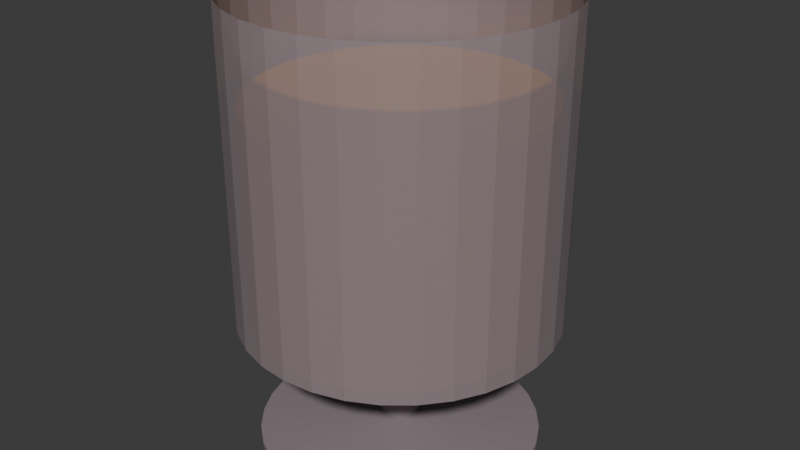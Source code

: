 # Source: basoZumo.blend  (saved by Blender 4.5.90; exported with 4.5.12 LTS)
import bpy
from mathutils import Matrix  # noqa: F401  (used for matrix-valued properties, if any)

bpy.ops.wm.read_factory_settings(use_empty=True)
scene = bpy.context.scene
scene.name = 'Scene'

# ---- collections
col_collection = bpy.data.collections.new('Collection'); scene.collection.children.link(col_collection)

# ---- materials (node trees are filled in below, after node groups)
mat_material_002 = bpy.data.materials.new('Material.002')
mat_material_003 = bpy.data.materials.new('Material.003')

# ---- material node trees
mat_material_002.use_nodes = True; mat_material_002.node_tree.nodes.clear()
_N = mat_material_002.node_tree.nodes; _L = mat_material_002.node_tree.links
n0 = _N.new('ShaderNodeBsdfPrincipled'); n0.name = 'Principled BSDF'; n0.location = (-200, 100)
n0.inputs[0].default_value = (0.32, 0.259, 0.2745, 1.0)
n0.inputs[4].default_value = 0.8
n1 = _N.new('ShaderNodeOutputMaterial'); n1.name = 'Material Output'; n1.location = (200, 100)
_L.new(n0.outputs[0], n1.inputs[0])
n1.is_active_output = True
mat_material_003.use_nodes = True; mat_material_003.node_tree.nodes.clear()
_N = mat_material_003.node_tree.nodes; _L = mat_material_003.node_tree.links
n0 = _N.new('ShaderNodeBsdfPrincipled'); n0.name = 'Principled BSDF'; n0.location = (-200, 100)
n0.inputs[0].default_value = (0.6432, 0.2799, 0.01064, 1.0)
n1 = _N.new('ShaderNodeOutputMaterial'); n1.name = 'Material Output'; n1.location = (200, 100)
_L.new(n0.outputs[0], n1.inputs[0])
n1.is_active_output = True

# ---- world
world_world = bpy.data.worlds.new('World'); scene.world = world_world
world_world.use_nodes = True; world_world.node_tree.nodes.clear()
_N = world_world.node_tree.nodes; _L = world_world.node_tree.links
n0 = _N.new('ShaderNodeOutputWorld'); n0.name = 'World Output'; n0.location = (200, 100)
n1 = _N.new('ShaderNodeBackground'); n1.name = 'Background'; n1.location = (-200, 100)
n1.inputs[0].default_value = (0.05088, 0.05088, 0.05088, 1.0)
_L.new(n1.outputs[0], n0.inputs[0])
n0.is_active_output = True
world_world.color = (0.05088, 0.05088, 0.05088)
world_world.sun_shadow_jitter_overblur = 0.0

# ---- meshes
me_cylinder = bpy.data.meshes.new('Cylinder')
me_cylinder.from_pydata([(0.0, 1.0, -1.0), (0.0, 1.0, 1.0), (0.1951, 0.9808, -1.0), (0.1951, 0.9808, 1.0), (0.3827, 0.9239, -1.0), (0.3827, 0.9239, 1.0), (0.5556, 0.8315, -1.0), (0.5556, 0.8315, 1.0), (0.7071, 0.7071, -1.0), (0.7071, 0.7071, 1.0), (0.8315, 0.5556, -1.0), (0.8315, 0.5556, 1.0), (0.9239, 0.3827, -1.0), (0.9239, 0.3827, 1.0), (0.9808, 0.1951, -1.0), (0.9808, 0.1951, 1.0), (1.0, 0.0, -1.0), (1.0, 0.0, 1.0), (0.9808, -0.1951, -1.0), (0.9808, -0.1951, 1.0), (0.9239, -0.3827, -1.0), (0.9239, -0.3827, 1.0), (0.8315, -0.5556, -1.0), (0.8315, -0.5556, 1.0), (0.7071, -0.7071, -1.0), (0.7071, -0.7071, 1.0), (0.5556, -0.8315, -1.0), (0.5556, -0.8315, 1.0), (0.3827, -0.9239, -1.0), (0.3827, -0.9239, 1.0), (0.1951, -0.9808, -1.0), (0.1951, -0.9808, 1.0), (0.0, -1.0, -1.0), (0.0, -1.0, 1.0), (-0.1951, -0.9808, -1.0), (-0.1951, -0.9808, 1.0), (-0.3827, -0.9239, -1.0), (-0.3827, -0.9239, 1.0), (-0.5556, -0.8315, -1.0), (-0.5556, -0.8315, 1.0), (-0.7071, -0.7071, -1.0), (-0.7071, -0.7071, 1.0), (-0.8315, -0.5556, -1.0), (-0.8315, -0.5556, 1.0), (-0.9239, -0.3827, -1.0), (-0.9239, -0.3827, 1.0), (-0.9808, -0.1951, -1.0), (-0.9808, -0.1951, 1.0), (-1.0, 0.0, -1.0), (-1.0, 0.0, 1.0), (-0.9808, 0.1951, -1.0), (-0.9808, 0.1951, 1.0), (-0.9239, 0.3827, -1.0), (-0.9239, 0.3827, 1.0), (-0.8315, 0.5556, -1.0), (-0.8315, 0.5556, 1.0), (-0.7071, 0.7071, -1.0), (-0.7071, 0.7071, 1.0), (-0.5556, 0.8315, -1.0), (-0.5556, 0.8315, 1.0), (-0.3827, 0.9239, -1.0), (-0.3827, 0.9239, 1.0), (-0.1951, 0.9808, -1.0), (-0.1951, 0.9808, 1.0), (0.0, 1.0, 0.4612), (0.1951, 0.9808, 0.4612), (0.3827, 0.9239, 0.4612), (0.5556, 0.8315, 0.4612), (0.7071, 0.7071, 0.4612), (0.8315, 0.5556, 0.4612), (0.9239, 0.3827, 0.4612), (0.9808, 0.1951, 0.4612), (1.0, 0.0, 0.4612), (0.9808, -0.1951, 0.4612), (0.9239, -0.3827, 0.4612), (0.8315, -0.5556, 0.4612), (0.7071, -0.7071, 0.4612), (0.5556, -0.8315, 0.4612), (0.3827, -0.9239, 0.4612), (0.1951, -0.9808, 0.4612), (0.0, -1.0, 0.4612), (-0.1951, -0.9808, 0.4612), (-0.3827, -0.9239, 0.4612), (-0.5556, -0.8315, 0.4612), (-0.7071, -0.7071, 0.4612), (-0.8315, -0.5556, 0.4612), (-0.9239, -0.3827, 0.4612), (-0.9808, -0.1951, 0.4612), (-1.0, 0.0, 0.4612), (-0.9808, 0.1951, 0.4612), (-0.9239, 0.3827, 0.4612), (-0.8315, 0.5556, 0.4612), (-0.7071, 0.7071, 0.4612), (-0.5556, 0.8315, 0.4612), (-0.3827, 0.9239, 0.4612), (-0.1951, 0.9808, 0.4612), (6.69e-10, 0.8766, -1.049), (0.171, 0.8597, -1.049), (0.3355, 0.8099, -1.049), (0.487, 0.7289, -1.049), (0.6198, 0.6198, -1.049), (0.7289, 0.487, -1.049), (0.8099, 0.3355, -1.049), (0.8597, 0.171, -1.049), (0.8766, 1.839e-09, -1.049), (0.8597, -0.171, -1.049), (0.8099, -0.3355, -1.049), (0.7289, -0.487, -1.049), (0.6198, -0.6198, -1.049), (0.487, -0.7289, -1.049), (0.3355, -0.8099, -1.049), (0.171, -0.8597, -1.049), (6.69e-10, -0.8766, -1.049), (-0.171, -0.8597, -1.049), (-0.3355, -0.8099, -1.049), (-0.487, -0.7289, -1.049), (-0.6198, -0.6198, -1.049), (-0.7289, -0.487, -1.049), (-0.8099, -0.3355, -1.049), (-0.8597, -0.171, -1.049), (-0.8766, 1.839e-09, -1.049), (-0.8597, 0.171, -1.049), (-0.8099, 0.3355, -1.049), (-0.7289, 0.487, -1.049), (-0.6198, 0.6198, -1.049), (-0.487, 0.7289, -1.049), (-0.3355, 0.8099, -1.049), (-0.171, 0.8597, -1.049), (1.146e-08, 0.3756, -1.13), (0.07327, 0.3684, -1.13), (0.1437, 0.347, -1.13), (0.2087, 0.3123, -1.13), (0.2656, 0.2656, -1.13), (0.3123, 0.2087, -1.13), (0.347, 0.1437, -1.13), (0.3684, 0.07327, -1.13), (0.3756, -1.341e-09, -1.13), (0.3684, -0.07327, -1.13), (0.347, -0.1437, -1.13), (0.3123, -0.2087, -1.13), (0.2656, -0.2656, -1.13), (0.2087, -0.3123, -1.13), (0.1437, -0.347, -1.13), (0.07327, -0.3684, -1.13), (1.146e-08, -0.3756, -1.13), (-0.07327, -0.3684, -1.13), (-0.1437, -0.347, -1.13), (-0.2087, -0.3123, -1.13), (-0.2656, -0.2656, -1.13), (-0.3123, -0.2087, -1.13), (-0.347, -0.1437, -1.13), (-0.3684, -0.07327, -1.13), (-0.3756, -1.341e-09, -1.13), (-0.3684, 0.07327, -1.13), (-0.347, 0.1437, -1.13), (-0.3123, 0.2087, -1.13), (-0.2656, 0.2656, -1.13), (-0.2087, 0.3123, -1.13), (-0.1437, 0.347, -1.13), (-0.07327, 0.3684, -1.13), (3.793e-09, 0.2023, -1.246), (0.03946, 0.1984, -1.246), (0.0774, 0.1869, -1.246), (0.1124, 0.1682, -1.246), (0.143, 0.143, -1.246), (0.1682, 0.1124, -1.246), (0.1869, 0.0774, -1.246), (0.1984, 0.03946, -1.246), (0.2023, 9.968e-10, -1.246), (0.1984, -0.03946, -1.246), (0.1869, -0.0774, -1.246), (0.1682, -0.1124, -1.246), (0.143, -0.143, -1.246), (0.1124, -0.1682, -1.246), (0.0774, -0.1869, -1.246), (0.03946, -0.1984, -1.246), (3.793e-09, -0.2023, -1.246), (-0.03946, -0.1984, -1.246), (-0.0774, -0.1869, -1.246), (-0.1124, -0.1682, -1.246), (-0.143, -0.143, -1.246), (-0.1682, -0.1124, -1.246), (-0.1869, -0.0774, -1.246), (-0.1984, -0.03946, -1.246), (-0.2023, 9.968e-10, -1.246), (-0.1984, 0.03946, -1.246), (-0.1869, 0.0774, -1.246), (-0.1682, 0.1124, -1.246), (-0.143, 0.143, -1.246), (-0.1124, 0.1682, -1.246), (-0.0774, 0.1869, -1.246), (-0.03946, 0.1984, -1.246), (3.093e-10, 0.1238, -1.289), (0.02415, 0.1214, -1.289), (0.04737, 0.1144, -1.289), (0.06876, 0.1029, -1.289), (0.08752, 0.08752, -1.289), (0.1029, 0.06876, -1.289), (0.1144, 0.04737, -1.289), (0.1214, 0.02415, -1.289), (0.1238, 2.486e-10, -1.289), (0.1214, -0.02415, -1.289), (0.1144, -0.04737, -1.289), (0.1029, -0.06876, -1.289), (0.08752, -0.08752, -1.289), (0.06876, -0.1029, -1.289), (0.04737, -0.1144, -1.289), (0.02415, -0.1214, -1.289), (3.093e-10, -0.1238, -1.289), (-0.02415, -0.1214, -1.289), (-0.04737, -0.1144, -1.289), (-0.06876, -0.1029, -1.289), (-0.08752, -0.08752, -1.289), (-0.1029, -0.06876, -1.289), (-0.1144, -0.04737, -1.289), (-0.1214, -0.02415, -1.289), (-0.1238, 2.486e-10, -1.289), (-0.1214, 0.02415, -1.289), (-0.1144, 0.04737, -1.289), (-0.1029, 0.06876, -1.289), (-0.08752, 0.08752, -1.289), (-0.06876, 0.1029, -1.289), (-0.04737, 0.1144, -1.289), (-0.02415, 0.1214, -1.289), (-5.136e-08, 0.1238, -1.731), (0.02415, 0.1214, -1.731), (0.04737, 0.1144, -1.731), (0.06876, 0.1029, -1.731), (0.08752, 0.08752, -1.731), (0.1029, 0.06876, -1.731), (0.1144, 0.04737, -1.731), (0.1214, 0.02415, -1.731), (0.1238, 2.486e-10, -1.731), (0.1214, -0.02415, -1.731), (0.1144, -0.04737, -1.731), (0.1029, -0.06876, -1.731), (0.08752, -0.08752, -1.731), (0.06876, -0.1029, -1.731), (0.04737, -0.1144, -1.731), (0.02415, -0.1214, -1.731), (-5.136e-08, -0.1238, -1.731), (-0.02415, -0.1214, -1.731), (-0.04737, -0.1144, -1.731), (-0.06876, -0.1029, -1.731), (-0.08752, -0.08752, -1.731), (-0.1029, -0.06876, -1.731), (-0.1144, -0.04737, -1.731), (-0.1214, -0.02415, -1.731), (-0.1238, 2.486e-10, -1.731), (-0.1214, 0.02415, -1.731), (-0.1144, 0.04737, -1.731), (-0.1029, 0.06876, -1.731), (-0.08752, 0.08752, -1.731), (-0.06876, 0.1029, -1.731), (-0.04737, 0.1144, -1.731), (-0.02415, 0.1214, -1.731), (-1.172e-07, 0.8903, -1.825), (0.1737, 0.8732, -1.825), (0.3407, 0.8226, -1.825), (0.4946, 0.7403, -1.825), (0.6296, 0.6296, -1.825), (0.7403, 0.4946, -1.825), (0.8226, 0.3407, -1.825), (0.8732, 0.1737, -1.825), (0.8903, -2.538e-09, -1.825), (0.8732, -0.1737, -1.825), (0.8226, -0.3407, -1.825), (0.7403, -0.4946, -1.825), (0.6296, -0.6296, -1.825), (0.4946, -0.7403, -1.825), (0.3407, -0.8226, -1.825), (0.1737, -0.8732, -1.825), (-1.172e-07, -0.8903, -1.825), (-0.1737, -0.8732, -1.825), (-0.3407, -0.8226, -1.825), (-0.4946, -0.7403, -1.825), (-0.6296, -0.6296, -1.825), (-0.7403, -0.4946, -1.825), (-0.8226, -0.3407, -1.825), (-0.8732, -0.1737, -1.825), (-0.8903, -2.538e-09, -1.825), (-0.8732, 0.1737, -1.825), (-0.8226, 0.3407, -1.825), (-0.7403, 0.4946, -1.825), (-0.6296, 0.6296, -1.825), (-0.4946, 0.7403, -1.825), (-0.3407, 0.8226, -1.825), (-0.1737, 0.8732, -1.825), (-1.151e-07, 0.8903, -1.863), (0.1737, 0.8732, -1.863), (0.3407, 0.8226, -1.863), (0.4946, 0.7403, -1.863), (0.6296, 0.6296, -1.863), (0.7403, 0.4946, -1.863), (0.8226, 0.3407, -1.863), (0.8732, 0.1737, -1.863), (0.8903, -2.538e-09, -1.863), (0.8732, -0.1737, -1.863), (0.8226, -0.3407, -1.863), (0.7403, -0.4946, -1.863), (0.6296, -0.6296, -1.863), (0.4946, -0.7403, -1.863), (0.3407, -0.8226, -1.863), (0.1737, -0.8732, -1.863), (-1.151e-07, -0.8903, -1.863), (-0.1737, -0.8732, -1.863), (-0.3407, -0.8226, -1.863), (-0.4946, -0.7403, -1.863), (-0.6296, -0.6296, -1.863), (-0.7403, -0.4946, -1.863), (-0.8226, -0.3407, -1.863), (-0.8732, -0.1737, -1.863), (-0.8903, -2.538e-09, -1.863), (-0.8732, 0.1737, -1.863), (-0.8226, 0.3407, -1.863), (-0.7403, 0.4946, -1.863), (-0.6296, 0.6296, -1.863), (-0.4946, 0.7403, -1.863), (-0.3407, 0.8226, -1.863), (-0.1737, 0.8732, -1.863)], [], [(64, 1, 3, 65), (65, 3, 5, 66), (66, 5, 7, 67), (67, 7, 9, 68), (68, 9, 11, 69), (69, 11, 13, 70), (70, 13, 15, 71), (71, 15, 17, 72), (72, 17, 19, 73), (73, 19, 21, 74), (74, 21, 23, 75), (75, 23, 25, 76), (76, 25, 27, 77), (77, 27, 29, 78), (78, 29, 31, 79), (79, 31, 33, 80), (80, 33, 35, 81), (81, 35, 37, 82), (82, 37, 39, 83), (83, 39, 41, 84), (84, 41, 43, 85), (85, 43, 45, 86), (86, 45, 47, 87), (87, 47, 49, 88), (88, 49, 51, 89), (89, 51, 53, 90), (90, 53, 55, 91), (91, 55, 57, 92), (92, 57, 59, 93), (93, 59, 61, 94), (94, 61, 63, 95), (95, 63, 1, 64), (18, 20, 106, 105), (62, 95, 64, 0), (60, 94, 95, 62), (58, 93, 94, 60), (56, 92, 93, 58), (54, 91, 92, 56), (52, 90, 91, 54), (50, 89, 90, 52), (48, 88, 89, 50), (46, 87, 88, 48), (44, 86, 87, 46), (42, 85, 86, 44), (40, 84, 85, 42), (38, 83, 84, 40), (36, 82, 83, 38), (34, 81, 82, 36), (32, 80, 81, 34), (30, 79, 80, 32), (28, 78, 79, 30), (26, 77, 78, 28), (24, 76, 77, 26), (22, 75, 76, 24), (20, 74, 75, 22), (18, 73, 74, 20), (16, 72, 73, 18), (14, 71, 72, 16), (12, 70, 71, 14), (10, 69, 70, 12), (8, 68, 69, 10), (6, 67, 68, 8), (4, 66, 67, 6), (2, 65, 66, 4), (0, 64, 65, 2), (111, 112, 144, 143), (36, 38, 115, 114), (54, 56, 124, 123), (10, 12, 102, 101), (28, 30, 111, 110), (46, 48, 120, 119), (2, 4, 98, 97), (20, 22, 107, 106), (38, 40, 116, 115), (56, 58, 125, 124), (12, 14, 103, 102), (30, 32, 112, 111), (48, 50, 121, 120), (4, 6, 99, 98), (22, 24, 108, 107), (40, 42, 117, 116), (58, 60, 126, 125), (14, 16, 104, 103), (32, 34, 113, 112), (50, 52, 122, 121), (6, 8, 100, 99), (24, 26, 109, 108), (42, 44, 118, 117), (60, 62, 127, 126), (16, 18, 105, 104), (34, 36, 114, 113), (52, 54, 123, 122), (8, 10, 101, 100), (26, 28, 110, 109), (44, 46, 119, 118), (0, 2, 97, 96), (62, 0, 96, 127), (146, 147, 179, 178), (98, 99, 131, 130), (125, 126, 158, 157), (112, 113, 145, 144), (99, 100, 132, 131), (126, 127, 159, 158), (113, 114, 146, 145), (100, 101, 133, 132), (127, 96, 128, 159), (114, 115, 147, 146), (101, 102, 134, 133), (115, 116, 148, 147), (102, 103, 135, 134), (116, 117, 149, 148), (103, 104, 136, 135), (117, 118, 150, 149), (104, 105, 137, 136), (118, 119, 151, 150), (105, 106, 138, 137), (119, 120, 152, 151), (106, 107, 139, 138), (120, 121, 153, 152), (107, 108, 140, 139), (121, 122, 154, 153), (108, 109, 141, 140), (122, 123, 155, 154), (109, 110, 142, 141), (96, 97, 129, 128), (123, 124, 156, 155), (110, 111, 143, 142), (97, 98, 130, 129), (124, 125, 157, 156), (181, 182, 214, 213), (133, 134, 166, 165), (147, 148, 180, 179), (134, 135, 167, 166), (148, 149, 181, 180), (135, 136, 168, 167), (149, 150, 182, 181), (136, 137, 169, 168), (150, 151, 183, 182), (137, 138, 170, 169), (151, 152, 184, 183), (138, 139, 171, 170), (152, 153, 185, 184), (139, 140, 172, 171), (153, 154, 186, 185), (140, 141, 173, 172), (154, 155, 187, 186), (141, 142, 174, 173), (128, 129, 161, 160), (155, 156, 188, 187), (142, 143, 175, 174), (129, 130, 162, 161), (156, 157, 189, 188), (143, 144, 176, 175), (130, 131, 163, 162), (157, 158, 190, 189), (144, 145, 177, 176), (131, 132, 164, 163), (158, 159, 191, 190), (145, 146, 178, 177), (132, 133, 165, 164), (159, 128, 160, 191), (216, 217, 249, 248), (168, 169, 201, 200), (182, 183, 215, 214), (169, 170, 202, 201), (183, 184, 216, 215), (170, 171, 203, 202), (184, 185, 217, 216), (171, 172, 204, 203), (185, 186, 218, 217), (172, 173, 205, 204), (186, 187, 219, 218), (173, 174, 206, 205), (160, 161, 193, 192), (187, 188, 220, 219), (174, 175, 207, 206), (161, 162, 194, 193), (188, 189, 221, 220), (175, 176, 208, 207), (162, 163, 195, 194), (189, 190, 222, 221), (176, 177, 209, 208), (163, 164, 196, 195), (190, 191, 223, 222), (177, 178, 210, 209), (164, 165, 197, 196), (191, 160, 192, 223), (178, 179, 211, 210), (165, 166, 198, 197), (179, 180, 212, 211), (166, 167, 199, 198), (180, 181, 213, 212), (167, 168, 200, 199), (224, 225, 257, 256), (203, 204, 236, 235), (217, 218, 250, 249), (204, 205, 237, 236), (218, 219, 251, 250), (205, 206, 238, 237), (192, 193, 225, 224), (219, 220, 252, 251), (206, 207, 239, 238), (193, 194, 226, 225), (220, 221, 253, 252), (207, 208, 240, 239), (194, 195, 227, 226), (221, 222, 254, 253), (208, 209, 241, 240), (195, 196, 228, 227), (222, 223, 255, 254), (209, 210, 242, 241), (196, 197, 229, 228), (223, 192, 224, 255), (210, 211, 243, 242), (197, 198, 230, 229), (211, 212, 244, 243), (198, 199, 231, 230), (212, 213, 245, 244), (199, 200, 232, 231), (213, 214, 246, 245), (200, 201, 233, 232), (214, 215, 247, 246), (201, 202, 234, 233), (215, 216, 248, 247), (202, 203, 235, 234), (268, 269, 301, 300), (251, 252, 284, 283), (238, 239, 271, 270), (225, 226, 258, 257), (252, 253, 285, 284), (239, 240, 272, 271), (226, 227, 259, 258), (253, 254, 286, 285), (240, 241, 273, 272), (227, 228, 260, 259), (254, 255, 287, 286), (241, 242, 274, 273), (228, 229, 261, 260), (255, 224, 256, 287), (242, 243, 275, 274), (229, 230, 262, 261), (243, 244, 276, 275), (230, 231, 263, 262), (244, 245, 277, 276), (231, 232, 264, 263), (245, 246, 278, 277), (232, 233, 265, 264), (246, 247, 279, 278), (233, 234, 266, 265), (247, 248, 280, 279), (234, 235, 267, 266), (248, 249, 281, 280), (235, 236, 268, 267), (249, 250, 282, 281), (236, 237, 269, 268), (250, 251, 283, 282), (237, 238, 270, 269), (193, 192, 223), (223, 220, 193), (222, 220, 223), (221, 220, 222), (194, 193, 195), (193, 220, 195), (197, 196, 220), (219, 198, 220), (220, 196, 195), (218, 217, 219), (198, 197, 220), (217, 198, 219), (217, 201, 199), (201, 200, 199), (217, 216, 215), (201, 217, 215), (202, 201, 215), (202, 215, 214), (214, 204, 202), (213, 204, 214), (204, 203, 202), (204, 213, 212), (205, 204, 212), (217, 199, 198), (212, 211, 210), (206, 212, 210), (207, 206, 210), (207, 210, 209), (208, 207, 209), (206, 205, 212), (62, 0, 2), (60, 62, 2), (40, 26, 36), (2, 4, 6), (58, 2, 6), (56, 58, 6), (58, 60, 2), (6, 8, 10), (54, 6, 10), (52, 54, 10), (52, 10, 12), (50, 52, 12), (50, 12, 14), (48, 50, 14), (48, 14, 16), (46, 48, 16), (46, 16, 18), (44, 46, 18), (44, 18, 20), (42, 44, 20), (42, 20, 22), (40, 42, 22), (24, 26, 22), (54, 56, 6), (26, 40, 22), (38, 40, 36), (36, 26, 28), (34, 36, 28), (34, 28, 30), (32, 34, 30), (288, 289, 290, 291, 292, 293, 294, 295, 296, 297, 298, 299, 300, 301, 302, 303, 304, 305, 306, 307, 308, 309, 310, 311, 312, 313, 314, 315, 316, 317, 318, 319), (282, 283, 315, 314), (269, 270, 302, 301), (256, 257, 289, 288), (283, 284, 316, 315), (270, 271, 303, 302), (257, 258, 290, 289), (284, 285, 317, 316), (271, 272, 304, 303), (258, 259, 291, 290), (285, 286, 318, 317), (272, 273, 305, 304), (259, 260, 292, 291), (286, 287, 319, 318), (273, 274, 306, 305), (260, 261, 293, 292), (287, 256, 288, 319), (274, 275, 307, 306), (261, 262, 294, 293), (275, 276, 308, 307), (262, 263, 295, 294), (276, 277, 309, 308), (263, 264, 296, 295), (277, 278, 310, 309), (264, 265, 297, 296), (278, 279, 311, 310), (265, 266, 298, 297), (279, 280, 312, 311), (266, 267, 299, 298), (280, 281, 313, 312), (267, 268, 300, 299), (281, 282, 314, 313)])
_uv = me_cylinder.uv_layers.new(name='UVMap')
_uv.uv.foreach_set('vector', [1.0, 0.8653, 1.0, 1.0, 0.9688, 1.0, 0.9688, 0.8653, 0.9688, 0.8653, 0.9688, 1.0, 0.9375, 1.0, 0.9375, 0.8653, 0.9375, 0.8653, 0.9375, 1.0, 0.9062, 1.0, 0.9062, 0.8653, 0.9062, 0.8653, 0.9062, 1.0, 0.875, 1.0, 0.875, 0.8653, 0.875, 0.8653, 0.875, 1.0, 0.8438, 1.0, 0.8438, 0.8653, 0.8438, 0.8653, 0.8438, 1.0, 0.8125, 1.0, 0.8125, 0.8653, 0.8125, 0.8653, 0.8125, 1.0, 0.7812, 1.0, 0.7812, 0.8653, 0.7812, 0.8653, 0.7812, 1.0, 0.75, 1.0, 0.75, 0.8653, 0.75, 0.8653, 0.75, 1.0, 0.7188, 1.0, 0.7188, 0.8653, 0.7188, 0.8653, 0.7188, 1.0, 0.6875, 1.0, 0.6875, 0.8653, 0.6875, 0.8653, 0.6875, 1.0, 0.6562, 1.0, 0.6562, 0.8653, 0.6562, 0.8653, 0.6562, 1.0, 0.625, 1.0, 0.625, 0.8653, 0.625, 0.8653, 0.625, 1.0, 0.5938, 1.0, 0.5938, 0.8653, 0.5938, 0.8653, 0.5938, 1.0, 0.5625, 1.0, 0.5625, 0.8653, 0.5625, 0.8653, 0.5625, 1.0, 0.5312, 1.0, 0.5312, 0.8653, 0.5312, 0.8653, 0.5312, 1.0, 0.5, 1.0, 0.5, 0.8653, 0.5, 0.8653, 0.5, 1.0, 0.4688, 1.0, 0.4688, 0.8653, 0.4688, 0.8653, 0.4688, 1.0, 0.4375, 1.0, 0.4375, 0.8653, 0.4375, 0.8653, 0.4375, 1.0, 0.4062, 1.0, 0.4062, 0.8653, 0.4062, 0.8653, 0.4062, 1.0, 0.375, 1.0, 0.375, 0.8653, 0.375, 0.8653, 0.375, 1.0, 0.3438, 1.0, 0.3438, 0.8653, 0.3438, 0.8653, 0.3438, 1.0, 0.3125, 1.0, 0.3125, 0.8653, 0.3125, 0.8653, 0.3125, 1.0, 0.2812, 1.0, 0.2812, 0.8653, 0.2812, 0.8653, 0.2812, 1.0, 0.25, 1.0, 0.25, 0.8653, 0.25, 0.8653, 0.25, 1.0, 0.2188, 1.0, 0.2188, 0.8653, 0.2188, 0.8653, 0.2188, 1.0, 0.1875, 1.0, 0.1875, 0.8653, 0.1875, 0.8653, 0.1875, 1.0, 0.1562, 1.0, 0.1562, 0.8653, 0.1562, 0.8653, 0.1562, 1.0, 0.125, 1.0, 0.125, 0.8653, 0.125, 0.8653, 0.125, 1.0, 0.09375, 1.0, 0.09375, 0.8653, 0.09375, 0.8653, 0.09375, 1.0, 0.0625, 1.0, 0.0625, 0.8653, 0.0625, 0.8653, 0.0625, 1.0, 0.03125, 1.0, 0.03125, 0.8653, 0.03125, 0.8653, 0.03125, 1.0, 0.0, 1.0, 0.0, 0.8653, 0.7188, 0.5, 0.6875, 0.5, 0.6875, 0.5, 0.7188, 0.5, 0.03125, 0.5, 0.03125, 0.8653, 0.0, 0.8653, 0.0, 0.5, 0.0625, 0.5, 0.0625, 0.8653, 0.03125, 0.8653, 0.03125, 0.5, 0.09375, 0.5, 0.09375, 0.8653, 0.0625, 0.8653, 0.0625, 0.5, 0.125, 0.5, 0.125, 0.8653, 0.09375, 0.8653, 0.09375, 0.5, 0.1562, 0.5, 0.1562, 0.8653, 0.125, 0.8653, 0.125, 0.5, 0.1875, 0.5, 0.1875, 0.8653, 0.1562, 0.8653, 0.1562, 0.5, 0.2188, 0.5, 0.2188, 0.8653, 0.1875, 0.8653, 0.1875, 0.5, 0.25, 0.5, 0.25, 0.8653, 0.2188, 0.8653, 0.2188, 0.5, 0.2812, 0.5, 0.2812, 0.8653, 0.25, 0.8653, 0.25, 0.5, 0.3125, 0.5, 0.3125, 0.8653, 0.2812, 0.8653, 0.2812, 0.5, 0.3438, 0.5, 0.3438, 0.8653, 0.3125, 0.8653, 0.3125, 0.5, 0.375, 0.5, 0.375, 0.8653, 0.3438, 0.8653, 0.3438, 0.5, 0.4062, 0.5, 0.4062, 0.8653, 0.375, 0.8653, 0.375, 0.5, 0.4375, 0.5, 0.4375, 0.8653, 0.4062, 0.8653, 0.4062, 0.5, 0.4688, 0.5, 0.4688, 0.8653, 0.4375, 0.8653, 0.4375, 0.5, 0.5, 0.5, 0.5, 0.8653, 0.4688, 0.8653, 0.4688, 0.5, 0.5312, 0.5, 0.5312, 0.8653, 0.5, 0.8653, 0.5, 0.5, 0.5625, 0.5, 0.5625, 0.8653, 0.5312, 0.8653, 0.5312, 0.5, 0.5938, 0.5, 0.5938, 0.8653, 0.5625, 0.8653, 0.5625, 0.5, 0.625, 0.5, 0.625, 0.8653, 0.5938, 0.8653, 0.5938, 0.5, 0.6562, 0.5, 0.6562, 0.8653, 0.625, 0.8653, 0.625, 0.5, 0.6875, 0.5, 0.6875, 0.8653, 0.6562, 0.8653, 0.6562, 0.5, 0.7188, 0.5, 0.7188, 0.8653, 0.6875, 0.8653, 0.6875, 0.5, 0.75, 0.5, 0.75, 0.8653, 0.7188, 0.8653, 0.7188, 0.5, 0.7812, 0.5, 0.7812, 0.8653, 0.75, 0.8653, 0.75, 0.5, 0.8125, 0.5, 0.8125, 0.8653, 0.7812, 0.8653, 0.7812, 0.5, 0.8438, 0.5, 0.8438, 0.8653, 0.8125, 0.8653, 0.8125, 0.5, 0.875, 0.5, 0.875, 0.8653, 0.8438, 0.8653, 0.8438, 0.5, 0.9062, 0.5, 0.9062, 0.8653, 0.875, 0.8653, 0.875, 0.5, 0.9375, 0.5, 0.9375, 0.8653, 0.9062, 0.8653, 0.9062, 0.5, 0.9688, 0.5, 0.9688, 0.8653, 0.9375, 0.8653, 0.9375, 0.5, 1.0, 0.5, 1.0, 0.8653, 0.9688, 0.8653, 0.9688, 0.5, 0.5312, 0.5, 0.5, 0.5, 0.5, 0.5, 0.5312, 0.5, 0.4375, 0.5, 0.4062, 0.5, 0.4062, 0.5, 0.4375, 0.5, 0.1562, 0.5, 0.125, 0.5, 0.125, 0.5, 0.1562, 0.5, 0.8438, 0.5, 0.8125, 0.5, 0.8125, 0.5, 0.8438, 0.5, 0.5625, 0.5, 0.5312, 0.5, 0.5312, 0.5, 0.5625, 0.5, 0.2812, 0.5, 0.25, 0.5, 0.25, 0.5, 0.2812, 0.5, 0.9688, 0.5, 0.9375, 0.5, 0.9375, 0.5, 0.9688, 0.5, 0.6875, 0.5, 0.6562, 0.5, 0.6562, 0.5, 0.6875, 0.5, 0.4062, 0.5, 0.375, 0.5, 0.375, 0.5, 0.4062, 0.5, 0.125, 0.5, 0.09375, 0.5, 0.09375, 0.5, 0.125, 0.5, 0.8125, 0.5, 0.7812, 0.5, 0.7812, 0.5, 0.8125, 0.5, 0.5312, 0.5, 0.5, 0.5, 0.5, 0.5, 0.5312, 0.5, 0.25, 0.5, 0.2188, 0.5, 0.2188, 0.5, 0.25, 0.5, 0.9375, 0.5, 0.9062, 0.5, 0.9062, 0.5, 0.9375, 0.5, 0.6562, 0.5, 0.625, 0.5, 0.625, 0.5, 0.6562, 0.5, 0.375, 0.5, 0.3438, 0.5, 0.3438, 0.5, 0.375, 0.5, 0.09375, 0.5, 0.0625, 0.5, 0.0625, 0.5, 0.09375, 0.5, 0.7812, 0.5, 0.75, 0.5, 0.75, 0.5, 0.7812, 0.5, 0.5, 0.5, 0.4688, 0.5, 0.4688, 0.5, 0.5, 0.5, 0.2188, 0.5, 0.1875, 0.5, 0.1875, 0.5, 0.2188, 0.5, 0.9062, 0.5, 0.875, 0.5, 0.875, 0.5, 0.9062, 0.5, 0.625, 0.5, 0.5938, 0.5, 0.5938, 0.5, 0.625, 0.5, 0.3438, 0.5, 0.3125, 0.5, 0.3125, 0.5, 0.3438, 0.5, 0.0625, 0.5, 0.03125, 0.5, 0.03125, 0.5, 0.0625, 0.5, 0.75, 0.5, 0.7188, 0.5, 0.7188, 0.5, 0.75, 0.5, 0.4688, 0.5, 0.4375, 0.5, 0.4375, 0.5, 0.4688, 0.5, 0.1875, 0.5, 0.1562, 0.5, 0.1562, 0.5, 0.1875, 0.5, 0.875, 0.5, 0.8438, 0.5, 0.8438, 0.5, 0.875, 0.5, 0.5938, 0.5, 0.5625, 0.5, 0.5625, 0.5, 0.5938, 0.5, 0.3125, 0.5, 0.2812, 0.5, 0.2812, 0.5, 0.3125, 0.5, 1.0, 0.5, 0.9688, 0.5, 0.9688, 0.5, 1.0, 0.5, 0.03125, 0.5, 0.0, 0.5, 0.0, 0.5, 0.03125, 0.5, 0.4375, 0.5, 0.4062, 0.5, 0.4062, 0.5, 0.4375, 0.5, 0.9375, 0.5, 0.9062, 0.5, 0.9062, 0.5, 0.9375, 0.5, 0.09375, 0.5, 0.0625, 0.5, 0.0625, 0.5, 0.09375, 0.5, 0.5, 0.5, 0.4688, 0.5, 0.4688, 0.5, 0.5, 0.5, 0.9062, 0.5, 0.875, 0.5, 0.875, 0.5, 0.9062, 0.5, 0.0625, 0.5, 0.03125, 0.5, 0.03125, 0.5, 0.0625, 0.5, 0.4688, 0.5, 0.4375, 0.5, 0.4375, 0.5, 0.4688, 0.5, 0.875, 0.5, 0.8438, 0.5, 0.8438, 0.5, 0.875, 0.5, 0.03125, 0.5, 0.0, 0.5, 0.0, 0.5, 0.03125, 0.5, 0.4375, 0.5, 0.4062, 0.5, 0.4062, 0.5, 0.4375, 0.5, 0.8438, 0.5, 0.8125, 0.5, 0.8125, 0.5, 0.8438, 0.5, 0.4062, 0.5, 0.375, 0.5, 0.375, 0.5, 0.4062, 0.5, 0.8125, 0.5, 0.7812, 0.5, 0.7812, 0.5, 0.8125, 0.5, 0.375, 0.5, 0.3438, 0.5, 0.3438, 0.5, 0.375, 0.5, 0.7812, 0.5, 0.75, 0.5, 0.75, 0.5, 0.7812, 0.5, 0.3438, 0.5, 0.3125, 0.5, 0.3125, 0.5, 0.3438, 0.5, 0.75, 0.5, 0.7188, 0.5, 0.7188, 0.5, 0.75, 0.5, 0.3125, 0.5, 0.2812, 0.5, 0.2812, 0.5, 0.3125, 0.5, 0.7188, 0.5, 0.6875, 0.5, 0.6875, 0.5, 0.7188, 0.5, 0.2812, 0.5, 0.25, 0.5, 0.25, 0.5, 0.2812, 0.5, 0.6875, 0.5, 0.6562, 0.5, 0.6562, 0.5, 0.6875, 0.5, 0.25, 0.5, 0.2188, 0.5, 0.2188, 0.5, 0.25, 0.5, 0.6562, 0.5, 0.625, 0.5, 0.625, 0.5, 0.6562, 0.5, 0.2188, 0.5, 0.1875, 0.5, 0.1875, 0.5, 0.2188, 0.5, 0.625, 0.5, 0.5938, 0.5, 0.5938, 0.5, 0.625, 0.5, 0.1875, 0.5, 0.1562, 0.5, 0.1562, 0.5, 0.1875, 0.5, 0.5938, 0.5, 0.5625, 0.5, 0.5625, 0.5, 0.5938, 0.5, 1.0, 0.5, 0.9688, 0.5, 0.9688, 0.5, 1.0, 0.5, 0.1562, 0.5, 0.125, 0.5, 0.125, 0.5, 0.1562, 0.5, 0.5625, 0.5, 0.5312, 0.5, 0.5312, 0.5, 0.5625, 0.5, 0.9688, 0.5, 0.9375, 0.5, 0.9375, 0.5, 0.9688, 0.5, 0.125, 0.5, 0.09375, 0.5, 0.09375, 0.5, 0.125, 0.5, 0.3438, 0.5, 0.3125, 0.5, 0.3125, 0.5, 0.3438, 0.5, 0.8438, 0.5, 0.8125, 0.5, 0.8125, 0.5, 0.8438, 0.5, 0.4062, 0.5, 0.375, 0.5, 0.375, 0.5, 0.4062, 0.5, 0.8125, 0.5, 0.7812, 0.5, 0.7812, 0.5, 0.8125, 0.5, 0.375, 0.5, 0.3438, 0.5, 0.3438, 0.5, 0.375, 0.5, 0.7812, 0.5, 0.75, 0.5, 0.75, 0.5, 0.7812, 0.5, 0.3438, 0.5, 0.3125, 0.5, 0.3125, 0.5, 0.3438, 0.5, 0.75, 0.5, 0.7188, 0.5, 0.7188, 0.5, 0.75, 0.5, 0.3125, 0.5, 0.2812, 0.5, 0.2812, 0.5, 0.3125, 0.5, 0.7188, 0.5, 0.6875, 0.5, 0.6875, 0.5, 0.7188, 0.5, 0.2812, 0.5, 0.25, 0.5, 0.25, 0.5, 0.2812, 0.5, 0.6875, 0.5, 0.6562, 0.5, 0.6562, 0.5, 0.6875, 0.5, 0.25, 0.5, 0.2188, 0.5, 0.2188, 0.5, 0.25, 0.5, 0.6562, 0.5, 0.625, 0.5, 0.625, 0.5, 0.6562, 0.5, 0.2188, 0.5, 0.1875, 0.5, 0.1875, 0.5, 0.2188, 0.5, 0.625, 0.5, 0.5938, 0.5, 0.5938, 0.5, 0.625, 0.5, 0.1875, 0.5, 0.1562, 0.5, 0.1562, 0.5, 0.1875, 0.5, 0.5938, 0.5, 0.5625, 0.5, 0.5625, 0.5, 0.5938, 0.5, 1.0, 0.5, 0.9688, 0.5, 0.9688, 0.5, 1.0, 0.5, 0.1562, 0.5, 0.125, 0.5, 0.125, 0.5, 0.1562, 0.5, 0.5625, 0.5, 0.5312, 0.5, 0.5312, 0.5, 0.5625, 0.5, 0.9688, 0.5, 0.9375, 0.5, 0.9375, 0.5, 0.9688, 0.5, 0.125, 0.5, 0.09375, 0.5, 0.09375, 0.5, 0.125, 0.5, 0.5312, 0.5, 0.5, 0.5, 0.5, 0.5, 0.5312, 0.5, 0.9375, 0.5, 0.9062, 0.5, 0.9062, 0.5, 0.9375, 0.5, 0.09375, 0.5, 0.0625, 0.5, 0.0625, 0.5, 0.09375, 0.5, 0.5, 0.5, 0.4688, 0.5, 0.4688, 0.5, 0.5, 0.5, 0.9062, 0.5, 0.875, 0.5, 0.875, 0.5, 0.9062, 0.5, 0.0625, 0.5, 0.03125, 0.5, 0.03125, 0.5, 0.0625, 0.5, 0.4688, 0.5, 0.4375, 0.5, 0.4375, 0.5, 0.4688, 0.5, 0.875, 0.5, 0.8438, 0.5, 0.8438, 0.5, 0.875, 0.5, 0.03125, 0.5, 0.0, 0.5, 0.0, 0.5, 0.03125, 0.5, 0.25, 0.5, 0.2188, 0.5, 0.2188, 0.5, 0.25, 0.5, 0.75, 0.5, 0.7188, 0.5, 0.7188, 0.5, 0.75, 0.5, 0.3125, 0.5, 0.2812, 0.5, 0.2812, 0.5, 0.3125, 0.5, 0.7188, 0.5, 0.6875, 0.5, 0.6875, 0.5, 0.7188, 0.5, 0.2812, 0.5, 0.25, 0.5, 0.25, 0.5, 0.2812, 0.5, 0.6875, 0.5, 0.6562, 0.5, 0.6562, 0.5, 0.6875, 0.5, 0.25, 0.5, 0.2188, 0.5, 0.2188, 0.5, 0.25, 0.5, 0.6562, 0.5, 0.625, 0.5, 0.625, 0.5, 0.6562, 0.5, 0.2188, 0.5, 0.1875, 0.5, 0.1875, 0.5, 0.2188, 0.5, 0.625, 0.5, 0.5938, 0.5, 0.5938, 0.5, 0.625, 0.5, 0.1875, 0.5, 0.1562, 0.5, 0.1562, 0.5, 0.1875, 0.5, 0.5938, 0.5, 0.5625, 0.5, 0.5625, 0.5, 0.5938, 0.5, 1.0, 0.5, 0.9688, 0.5, 0.9688, 0.5, 1.0, 0.5, 0.1562, 0.5, 0.125, 0.5, 0.125, 0.5, 0.1562, 0.5, 0.5625, 0.5, 0.5312, 0.5, 0.5312, 0.5, 0.5625, 0.5, 0.9688, 0.5, 0.9375, 0.5, 0.9375, 0.5, 0.9688, 0.5, 0.125, 0.5, 0.09375, 0.5, 0.09375, 0.5, 0.125, 0.5, 0.5312, 0.5, 0.5, 0.5, 0.5, 0.5, 0.5312, 0.5, 0.9375, 0.5, 0.9062, 0.5, 0.9062, 0.5, 0.9375, 0.5, 0.09375, 0.5, 0.0625, 0.5, 0.0625, 0.5, 0.09375, 0.5, 0.5, 0.5, 0.4688, 0.5, 0.4688, 0.5, 0.5, 0.5, 0.9062, 0.5, 0.875, 0.5, 0.875, 0.5, 0.9062, 0.5, 0.0625, 0.5, 0.03125, 0.5, 0.03125, 0.5, 0.0625, 0.5, 0.4688, 0.5, 0.4375, 0.5, 0.4375, 0.5, 0.4688, 0.5, 0.875, 0.5, 0.8438, 0.5, 0.8438, 0.5, 0.875, 0.5, 0.03125, 0.5, 0.0, 0.5, 0.0, 0.5, 0.03125, 0.5, 0.4375, 0.5, 0.4062, 0.5, 0.4062, 0.5, 0.4375, 0.5, 0.8438, 0.5, 0.8125, 0.5, 0.8125, 0.5, 0.8438, 0.5, 0.4062, 0.5, 0.375, 0.5, 0.375, 0.5, 0.4062, 0.5, 0.8125, 0.5, 0.7812, 0.5, 0.7812, 0.5, 0.8125, 0.5, 0.375, 0.5, 0.3438, 0.5, 0.3438, 0.5, 0.375, 0.5, 0.7812, 0.5, 0.75, 0.5, 0.75, 0.5, 0.7812, 0.5, 1.0, 0.5, 0.9688, 0.5, 0.9688, 0.5, 1.0, 0.5, 0.6562, 0.5, 0.625, 0.5, 0.625, 0.5, 0.6562, 0.5, 0.2188, 0.5, 0.1875, 0.5, 0.1875, 0.5, 0.2188, 0.5, 0.625, 0.5, 0.5938, 0.5, 0.5938, 0.5, 0.625, 0.5, 0.1875, 0.5, 0.1562, 0.5, 0.1562, 0.5, 0.1875, 0.5, 0.5938, 0.5, 0.5625, 0.5, 0.5625, 0.5, 0.5938, 0.5, 1.0, 0.5, 0.9688, 0.5, 0.9688, 0.5, 1.0, 0.5, 0.1562, 0.5, 0.125, 0.5, 0.125, 0.5, 0.1562, 0.5, 0.5625, 0.5, 0.5312, 0.5, 0.5312, 0.5, 0.5625, 0.5, 0.9688, 0.5, 0.9375, 0.5, 0.9375, 0.5, 0.9688, 0.5, 0.125, 0.5, 0.09375, 0.5, 0.09375, 0.5, 0.125, 0.5, 0.5312, 0.5, 0.5, 0.5, 0.5, 0.5, 0.5312, 0.5, 0.9375, 0.5, 0.9062, 0.5, 0.9062, 0.5, 0.9375, 0.5, 0.09375, 0.5, 0.0625, 0.5, 0.0625, 0.5, 0.09375, 0.5, 0.5, 0.5, 0.4688, 0.5, 0.4688, 0.5, 0.5, 0.5, 0.9062, 0.5, 0.875, 0.5, 0.875, 0.5, 0.9062, 0.5, 0.0625, 0.5, 0.03125, 0.5, 0.03125, 0.5, 0.0625, 0.5, 0.4688, 0.5, 0.4375, 0.5, 0.4375, 0.5, 0.4688, 0.5, 0.875, 0.5, 0.8438, 0.5, 0.8438, 0.5, 0.875, 0.5, 0.03125, 0.5, 0.0, 0.5, 0.0, 0.5, 0.03125, 0.5, 0.4375, 0.5, 0.4062, 0.5, 0.4062, 0.5, 0.4375, 0.5, 0.8438, 0.5, 0.8125, 0.5, 0.8125, 0.5, 0.8438, 0.5, 0.4062, 0.5, 0.375, 0.5, 0.375, 0.5, 0.4062, 0.5, 0.8125, 0.5, 0.7812, 0.5, 0.7812, 0.5, 0.8125, 0.5, 0.375, 0.5, 0.3438, 0.5, 0.3438, 0.5, 0.375, 0.5, 0.7812, 0.5, 0.75, 0.5, 0.75, 0.5, 0.7812, 0.5, 0.3438, 0.5, 0.3125, 0.5, 0.3125, 0.5, 0.3438, 0.5, 0.75, 0.5, 0.7188, 0.5, 0.7188, 0.5, 0.75, 0.5, 0.3125, 0.5, 0.2812, 0.5, 0.2812, 0.5, 0.3125, 0.5, 0.7188, 0.5, 0.6875, 0.5, 0.6875, 0.5, 0.7188, 0.5, 0.2812, 0.5, 0.25, 0.5, 0.25, 0.5, 0.2812, 0.5, 0.6875, 0.5, 0.6562, 0.5, 0.6562, 0.5, 0.6875, 0.5, 0.625, 0.5, 0.5938, 0.5, 0.5938, 0.5, 0.625, 0.5, 0.1562, 0.5, 0.125, 0.5, 0.125, 0.5, 0.1562, 0.5, 0.5625, 0.5, 0.5312, 0.5, 0.5312, 0.5, 0.5625, 0.5, 0.9688, 0.5, 0.9375, 0.5, 0.9375, 0.5, 0.9688, 0.5, 0.125, 0.5, 0.09375, 0.5, 0.09375, 0.5, 0.125, 0.5, 0.5312, 0.5, 0.5, 0.5, 0.5, 0.5, 0.5312, 0.5, 0.9375, 0.5, 0.9062, 0.5, 0.9062, 0.5, 0.9375, 0.5, 0.09375, 0.5, 0.0625, 0.5, 0.0625, 0.5, 0.09375, 0.5, 0.5, 0.5, 0.4688, 0.5, 0.4688, 0.5, 0.5, 0.5, 0.9062, 0.5, 0.875, 0.5, 0.875, 0.5, 0.9062, 0.5, 0.0625, 0.5, 0.03125, 0.5, 0.03125, 0.5, 0.0625, 0.5, 0.4688, 0.5, 0.4375, 0.5, 0.4375, 0.5, 0.4688, 0.5, 0.875, 0.5, 0.8438, 0.5, 0.8438, 0.5, 0.875, 0.5, 0.03125, 0.5, 0.0, 0.5, 0.0, 0.5, 0.03125, 0.5, 0.4375, 0.5, 0.4062, 0.5, 0.4062, 0.5, 0.4375, 0.5, 0.8438, 0.5, 0.8125, 0.5, 0.8125, 0.5, 0.8438, 0.5, 0.4062, 0.5, 0.375, 0.5, 0.375, 0.5, 0.4062, 0.5, 0.8125, 0.5, 0.7812, 0.5, 0.7812, 0.5, 0.8125, 0.5, 0.375, 0.5, 0.3438, 0.5, 0.3438, 0.5, 0.375, 0.5, 0.7812, 0.5, 0.75, 0.5, 0.75, 0.5, 0.7812, 0.5, 0.3438, 0.5, 0.3125, 0.5, 0.3125, 0.5, 0.3438, 0.5, 0.75, 0.5, 0.7188, 0.5, 0.7188, 0.5, 0.75, 0.5, 0.3125, 0.5, 0.2812, 0.5, 0.2812, 0.5, 0.3125, 0.5, 0.7188, 0.5, 0.6875, 0.5, 0.6875, 0.5, 0.7188, 0.5, 0.2812, 0.5, 0.25, 0.5, 0.25, 0.5, 0.2812, 0.5, 0.6875, 0.5, 0.6562, 0.5, 0.6562, 0.5, 0.6875, 0.5, 0.25, 0.5, 0.2188, 0.5, 0.2188, 0.5, 0.25, 0.5, 0.6562, 0.5, 0.625, 0.5, 0.625, 0.5, 0.6562, 0.5, 0.2188, 0.5, 0.1875, 0.5, 0.1875, 0.5, 0.2188, 0.5, 0.625, 0.5, 0.5938, 0.5, 0.5938, 0.5, 0.625, 0.5, 0.1875, 0.5, 0.1562, 0.5, 0.1562, 0.5, 0.1875, 0.5, 0.5938, 0.5, 0.5625, 0.5, 0.5625, 0.5, 0.5938, 0.5, 0.0, 0.0, 0.0, 0.0, 0.0, 0.0, 0.0, 0.0, 0.0, 0.0, 0.0, 0.0, 0.0, 0.0, 0.0, 0.0, 0.0, 0.0, 0.0, 0.0, 0.0, 0.0, 0.0, 0.0, 0.0, 0.0, 0.0, 0.0, 0.0, 0.0, 0.0, 0.0, 0.0, 0.0, 0.0, 0.0, 0.0, 0.0, 0.0, 0.0, 0.0, 0.0, 0.0, 0.0, 0.0, 0.0, 0.0, 0.0, 0.0, 0.0, 0.0, 0.0, 0.0, 0.0, 0.0, 0.0, 0.0, 0.0, 0.0, 0.0, 0.0, 0.0, 0.0, 0.0, 0.0, 0.0, 0.0, 0.0, 0.0, 0.0, 0.0, 0.0, 0.0, 0.0, 0.0, 0.0, 0.0, 0.0, 0.0, 0.0, 0.0, 0.0, 0.0, 0.0, 0.0, 0.0, 0.0, 0.0, 0.0, 0.0, 0.0, 0.0, 0.0, 0.0, 0.0, 0.0, 0.0, 0.0, 0.0, 0.0, 0.0, 0.0, 0.0, 0.0, 0.0, 0.0, 0.0, 0.0, 0.0, 0.0, 0.0, 0.0, 0.0, 0.0, 0.0, 0.0, 0.0, 0.0, 0.0, 0.0, 0.0, 0.0, 0.0, 0.0, 0.0, 0.0, 0.0, 0.0, 0.0, 0.0, 0.0, 0.0, 0.0, 0.0, 0.0, 0.0, 0.0, 0.0, 0.0, 0.0, 0.0, 0.0, 0.0, 0.0, 0.0, 0.0, 0.0, 0.0, 0.0, 0.0, 0.0, 0.0, 0.0, 0.0, 0.0, 0.0, 0.0, 0.0, 0.0, 0.0, 0.0, 0.0, 0.0, 0.0, 0.0, 0.0, 0.0, 0.0, 0.0, 0.0, 0.0, 0.0, 0.0, 0.0, 0.0, 0.0, 0.0, 0.0, 0.0, 0.0, 0.0, 0.0, 0.0, 0.0, 0.0, 0.0, 0.0, 0.0, 0.0, 0.0, 0.0, 0.0, 0.0, 0.0, 0.0, 0.0, 0.0, 0.0, 0.0, 0.0, 0.0, 0.0, 0.0, 0.0, 0.0, 0.0, 0.0, 0.0, 0.0, 0.0, 0.0, 0.0, 0.0, 0.0, 0.0, 0.0, 0.0, 0.0, 0.0, 0.0, 0.0, 0.0, 0.0, 0.0, 0.0, 0.0, 0.0, 0.0, 0.0, 0.0, 0.0, 0.0, 0.0, 0.0, 0.0, 0.0, 0.0, 0.0, 0.0, 0.0, 0.0, 0.0, 0.0, 0.0, 0.0, 0.0, 0.0, 0.0, 0.0, 0.0, 0.0, 0.0, 0.0, 0.0, 0.0, 0.0, 0.0, 0.0, 0.0, 0.0, 0.0, 0.0, 0.0, 0.0, 0.0, 0.0, 0.0, 0.0, 0.0, 0.0, 0.0, 0.0, 0.0, 0.0, 0.0, 0.0, 0.0, 0.0, 0.0, 0.0, 0.0, 0.0, 0.0, 0.0, 0.0, 0.0, 0.0, 0.0, 0.0, 0.0, 0.0, 0.0, 0.0, 0.0, 0.0, 0.0, 0.0, 0.0, 0.0, 0.0, 0.0, 0.0, 0.0, 0.0, 0.0, 0.0, 0.0, 0.0, 0.0, 0.0, 0.0, 0.0, 0.0, 0.0, 0.0, 0.0, 0.0, 0.0, 0.0, 0.0, 0.0, 0.0, 0.0, 0.0, 0.0, 0.0, 0.0, 0.0, 0.0, 0.0, 0.0, 0.0, 0.0, 0.0, 0.0, 0.0, 0.0, 0.0, 0.0, 0.0, 0.0, 0.0, 0.0, 0.0, 0.0, 0.0, 0.0, 0.0, 0.0, 0.0, 0.0, 0.0, 0.0, 0.0, 0.0, 0.0, 0.0, 0.0, 0.0, 0.0, 0.75, 0.49, 0.7968, 0.4854, 0.8418, 0.4717, 0.8833, 0.4496, 0.9197, 0.4197, 0.9496, 0.3833, 0.9717, 0.3418, 0.9854, 0.2968, 0.99, 0.25, 0.9854, 0.2032, 0.9717, 0.1582, 0.9496, 0.1167, 0.9197, 0.08029, 0.8833, 0.05045, 0.8418, 0.02827, 0.7968, 0.01461, 0.75, 0.01, 0.7032, 0.01461, 0.6582, 0.02827, 0.6167, 0.05045, 0.5803, 0.08029, 0.5504, 0.1167, 0.5283, 0.1582, 0.5146, 0.2032, 0.51, 0.25, 0.5146, 0.2968, 0.5283, 0.3418, 0.5504, 0.3833, 0.5803, 0.4197, 0.6167, 0.4496, 0.6582, 0.4717, 0.7032, 0.4854, 0.1875, 0.5, 0.1562, 0.5, 0.1562, 0.5, 0.1875, 0.5, 0.5938, 0.5, 0.5625, 0.5, 0.5625, 0.5, 0.5938, 0.5, 1.0, 0.5, 0.9688, 0.5, 0.9688, 0.5, 1.0, 0.5, 0.1562, 0.5, 0.125, 0.5, 0.125, 0.5, 0.1562, 0.5, 0.5625, 0.5, 0.5312, 0.5, 0.5312, 0.5, 0.5625, 0.5, 0.9688, 0.5, 0.9375, 0.5, 0.9375, 0.5, 0.9688, 0.5, 0.125, 0.5, 0.09375, 0.5, 0.09375, 0.5, 0.125, 0.5, 0.5312, 0.5, 0.5, 0.5, 0.5, 0.5, 0.5312, 0.5, 0.9375, 0.5, 0.9062, 0.5, 0.9062, 0.5, 0.9375, 0.5, 0.09375, 0.5, 0.0625, 0.5, 0.0625, 0.5, 0.09375, 0.5, 0.5, 0.5, 0.4688, 0.5, 0.4688, 0.5, 0.5, 0.5, 0.9062, 0.5, 0.875, 0.5, 0.875, 0.5, 0.9062, 0.5, 0.0625, 0.5, 0.03125, 0.5, 0.03125, 0.5, 0.0625, 0.5, 0.4688, 0.5, 0.4375, 0.5, 0.4375, 0.5, 0.4688, 0.5, 0.875, 0.5, 0.8438, 0.5, 0.8438, 0.5, 0.875, 0.5, 0.03125, 0.5, 0.0, 0.5, 0.0, 0.5, 0.03125, 0.5, 0.4375, 0.5, 0.4062, 0.5, 0.4062, 0.5, 0.4375, 0.5, 0.8438, 0.5, 0.8125, 0.5, 0.8125, 0.5, 0.8438, 0.5, 0.4062, 0.5, 0.375, 0.5, 0.375, 0.5, 0.4062, 0.5, 0.8125, 0.5, 0.7812, 0.5, 0.7812, 0.5, 0.8125, 0.5, 0.375, 0.5, 0.3438, 0.5, 0.3438, 0.5, 0.375, 0.5, 0.7812, 0.5, 0.75, 0.5, 0.75, 0.5, 0.7812, 0.5, 0.3438, 0.5, 0.3125, 0.5, 0.3125, 0.5, 0.3438, 0.5, 0.75, 0.5, 0.7188, 0.5, 0.7188, 0.5, 0.75, 0.5, 0.3125, 0.5, 0.2812, 0.5, 0.2812, 0.5, 0.3125, 0.5, 0.7188, 0.5, 0.6875, 0.5, 0.6875, 0.5, 0.7188, 0.5, 0.2812, 0.5, 0.25, 0.5, 0.25, 0.5, 0.2812, 0.5, 0.6875, 0.5, 0.6562, 0.5, 0.6562, 0.5, 0.6875, 0.5, 0.25, 0.5, 0.2188, 0.5, 0.2188, 0.5, 0.25, 0.5, 0.6562, 0.5, 0.625, 0.5, 0.625, 0.5, 0.6562, 0.5, 0.2188, 0.5, 0.1875, 0.5, 0.1875, 0.5, 0.2188, 0.5])
me_cylinder.materials.append(mat_material_002)
me_cylinder.update()
me_cylinder_001 = bpy.data.meshes.new('Cylinder.001')
me_cylinder_001.from_pydata([(0.0, 1.0, -1.0), (0.0, 1.0, 1.0), (0.1951, 0.9808, -1.0), (0.1951, 0.9808, 1.0), (0.3827, 0.9239, -1.0), (0.3827, 0.9239, 1.0), (0.5556, 0.8315, -1.0), (0.5556, 0.8315, 1.0), (0.7071, 0.7071, -1.0), (0.7071, 0.7071, 1.0), (0.8315, 0.5556, -1.0), (0.8315, 0.5556, 1.0), (0.9239, 0.3827, -1.0), (0.9239, 0.3827, 1.0), (0.9808, 0.1951, -1.0), (0.9808, 0.1951, 1.0), (1.0, 0.0, -1.0), (1.0, 0.0, 1.0), (0.9808, -0.1951, -1.0), (0.9808, -0.1951, 1.0), (0.9239, -0.3827, -1.0), (0.9239, -0.3827, 1.0), (0.8315, -0.5556, -1.0), (0.8315, -0.5556, 1.0), (0.7071, -0.7071, -1.0), (0.7071, -0.7071, 1.0), (0.5556, -0.8315, -1.0), (0.5556, -0.8315, 1.0), (0.3827, -0.9239, -1.0), (0.3827, -0.9239, 1.0), (0.1951, -0.9808, -1.0), (0.1951, -0.9808, 1.0), (0.0, -1.0, -1.0), (0.0, -1.0, 1.0), (-0.1951, -0.9808, -1.0), (-0.1951, -0.9808, 1.0), (-0.3827, -0.9239, -1.0), (-0.3827, -0.9239, 1.0), (-0.5556, -0.8315, -1.0), (-0.5556, -0.8315, 1.0), (-0.7071, -0.7071, -1.0), (-0.7071, -0.7071, 1.0), (-0.8315, -0.5556, -1.0), (-0.8315, -0.5556, 1.0), (-0.9239, -0.3827, -1.0), (-0.9239, -0.3827, 1.0), (-0.9808, -0.1951, -1.0), (-0.9808, -0.1951, 1.0), (-1.0, 0.0, -1.0), (-1.0, 0.0, 1.0), (-0.9808, 0.1951, -1.0), (-0.9808, 0.1951, 1.0), (-0.9239, 0.3827, -1.0), (-0.9239, 0.3827, 1.0), (-0.8315, 0.5556, -1.0), (-0.8315, 0.5556, 1.0), (-0.7071, 0.7071, -1.0), (-0.7071, 0.7071, 1.0), (-0.5556, 0.8315, -1.0), (-0.5556, 0.8315, 1.0), (-0.3827, 0.9239, -1.0), (-0.3827, 0.9239, 1.0), (-0.1951, 0.9808, -1.0), (-0.1951, 0.9808, 1.0)], [], [(0, 1, 3, 2), (2, 3, 5, 4), (4, 5, 7, 6), (6, 7, 9, 8), (8, 9, 11, 10), (10, 11, 13, 12), (12, 13, 15, 14), (14, 15, 17, 16), (16, 17, 19, 18), (18, 19, 21, 20), (20, 21, 23, 22), (22, 23, 25, 24), (24, 25, 27, 26), (26, 27, 29, 28), (28, 29, 31, 30), (30, 31, 33, 32), (32, 33, 35, 34), (34, 35, 37, 36), (36, 37, 39, 38), (38, 39, 41, 40), (40, 41, 43, 42), (42, 43, 45, 44), (44, 45, 47, 46), (46, 47, 49, 48), (48, 49, 51, 50), (50, 51, 53, 52), (52, 53, 55, 54), (54, 55, 57, 56), (56, 57, 59, 58), (58, 59, 61, 60), (3, 1, 63, 61, 59, 57, 55, 53, 51, 49, 47, 45, 43, 41, 39, 37, 35, 33, 31, 29, 27, 25, 23, 21, 19, 17, 15, 13, 11, 9, 7, 5), (60, 61, 63, 62), (62, 63, 1, 0), (0, 2, 4, 6, 8, 10, 12, 14, 16, 18, 20, 22, 24, 26, 28, 30, 32, 34, 36, 38, 40, 42, 44, 46, 48, 50, 52, 54, 56, 58, 60, 62)])
_uv = me_cylinder_001.uv_layers.new(name='UVMap')
_uv.uv.foreach_set('vector', [1.0, 0.5, 1.0, 1.0, 0.9688, 1.0, 0.9688, 0.5, 0.9688, 0.5, 0.9688, 1.0, 0.9375, 1.0, 0.9375, 0.5, 0.9375, 0.5, 0.9375, 1.0, 0.9062, 1.0, 0.9062, 0.5, 0.9062, 0.5, 0.9062, 1.0, 0.875, 1.0, 0.875, 0.5, 0.875, 0.5, 0.875, 1.0, 0.8438, 1.0, 0.8438, 0.5, 0.8438, 0.5, 0.8438, 1.0, 0.8125, 1.0, 0.8125, 0.5, 0.8125, 0.5, 0.8125, 1.0, 0.7812, 1.0, 0.7812, 0.5, 0.7812, 0.5, 0.7812, 1.0, 0.75, 1.0, 0.75, 0.5, 0.75, 0.5, 0.75, 1.0, 0.7188, 1.0, 0.7188, 0.5, 0.7188, 0.5, 0.7188, 1.0, 0.6875, 1.0, 0.6875, 0.5, 0.6875, 0.5, 0.6875, 1.0, 0.6562, 1.0, 0.6562, 0.5, 0.6562, 0.5, 0.6562, 1.0, 0.625, 1.0, 0.625, 0.5, 0.625, 0.5, 0.625, 1.0, 0.5938, 1.0, 0.5938, 0.5, 0.5938, 0.5, 0.5938, 1.0, 0.5625, 1.0, 0.5625, 0.5, 0.5625, 0.5, 0.5625, 1.0, 0.5312, 1.0, 0.5312, 0.5, 0.5312, 0.5, 0.5312, 1.0, 0.5, 1.0, 0.5, 0.5, 0.5, 0.5, 0.5, 1.0, 0.4688, 1.0, 0.4688, 0.5, 0.4688, 0.5, 0.4688, 1.0, 0.4375, 1.0, 0.4375, 0.5, 0.4375, 0.5, 0.4375, 1.0, 0.4062, 1.0, 0.4062, 0.5, 0.4062, 0.5, 0.4062, 1.0, 0.375, 1.0, 0.375, 0.5, 0.375, 0.5, 0.375, 1.0, 0.3438, 1.0, 0.3438, 0.5, 0.3438, 0.5, 0.3438, 1.0, 0.3125, 1.0, 0.3125, 0.5, 0.3125, 0.5, 0.3125, 1.0, 0.2812, 1.0, 0.2812, 0.5, 0.2812, 0.5, 0.2812, 1.0, 0.25, 1.0, 0.25, 0.5, 0.25, 0.5, 0.25, 1.0, 0.2188, 1.0, 0.2188, 0.5, 0.2188, 0.5, 0.2188, 1.0, 0.1875, 1.0, 0.1875, 0.5, 0.1875, 0.5, 0.1875, 1.0, 0.1562, 1.0, 0.1562, 0.5, 0.1562, 0.5, 0.1562, 1.0, 0.125, 1.0, 0.125, 0.5, 0.125, 0.5, 0.125, 1.0, 0.09375, 1.0, 0.09375, 0.5, 0.09375, 0.5, 0.09375, 1.0, 0.0625, 1.0, 0.0625, 0.5, 0.2968, 0.4854, 0.25, 0.49, 0.2032, 0.4854, 0.1582, 0.4717, 0.1167, 0.4496, 0.08029, 0.4197, 0.05045, 0.3833, 0.02827, 0.3418, 0.01461, 0.2968, 0.01, 0.25, 0.01461, 0.2032, 0.02827, 0.1582, 0.05045, 0.1167, 0.08029, 0.08029, 0.1167, 0.05045, 0.1582, 0.02827, 0.2032, 0.01461, 0.25, 0.01, 0.2968, 0.01461, 0.3418, 0.02827, 0.3833, 0.05045, 0.4197, 0.08029, 0.4496, 0.1167, 0.4717, 0.1582, 0.4854, 0.2032, 0.49, 0.25, 0.4854, 0.2968, 0.4717, 0.3418, 0.4496, 0.3833, 0.4197, 0.4197, 0.3833, 0.4496, 0.3418, 0.4717, 0.0625, 0.5, 0.0625, 1.0, 0.03125, 1.0, 0.03125, 0.5, 0.03125, 0.5, 0.03125, 1.0, 0.0, 1.0, 0.0, 0.5, 0.75, 0.49, 0.7968, 0.4854, 0.8418, 0.4717, 0.8833, 0.4496, 0.9197, 0.4197, 0.9496, 0.3833, 0.9717, 0.3418, 0.9854, 0.2968, 0.99, 0.25, 0.9854, 0.2032, 0.9717, 0.1582, 0.9496, 0.1167, 0.9197, 0.08029, 0.8833, 0.05045, 0.8418, 0.02827, 0.7968, 0.01461, 0.75, 0.01, 0.7032, 0.01461, 0.6582, 0.02827, 0.6167, 0.05045, 0.5803, 0.08029, 0.5504, 0.1167, 0.5283, 0.1582, 0.5146, 0.2032, 0.51, 0.25, 0.5146, 0.2968, 0.5283, 0.3418, 0.5504, 0.3833, 0.5803, 0.4197, 0.6167, 0.4496, 0.6582, 0.4717, 0.7032, 0.4854])
me_cylinder_001.materials.append(mat_material_003)
me_cylinder_001.update()

# ---- objects
ob_cylinder = bpy.data.objects.new('Cylinder', me_cylinder)
ob_cylinder_001 = bpy.data.objects.new('Cylinder.001', me_cylinder_001)

# ---- transforms, parenting, visibility, modifiers, constraints
ob_cylinder.location = (0.0, 0.0, 1.666)
ob_cylinder_001.location = (0.0, 0.0, 1.361)
ob_cylinder_001.scale = (0.8977, 0.93, 0.6777)

# ---- collection membership
col_collection.objects.link(ob_cylinder)
col_collection.objects.link(ob_cylinder_001)

# ---- scene / render settings (as saved in the file)
scene.frame_start = 1; scene.frame_end = 250; scene.frame_set(1)
scene.render.engine = 'BLENDER_EEVEE_NEXT'
bpy.context.view_layer.update()

# ---- added for rendering (the .blend has no active camera and no usable light): camera, sun
cam_auto = bpy.data.cameras.new('AutoCamera')
cam_auto.lens = 50.0
cam_auto.sensor_width = 36.0
cam_auto.clip_end = 1000.0
ob_auto_camera = bpy.data.objects.new('AutoCamera', cam_auto)
scene.collection.objects.link(ob_auto_camera)
ob_auto_camera.location = (3.72352, -4.46822, 4.21307)
ob_auto_camera.rotation_euler = (1.09748, -7.21219e-08, 0.694738)
scene.camera = ob_auto_camera
light_auto_sun = bpy.data.lights.new('AutoSun', 'SUN')
light_auto_sun.energy = 3.0
light_auto_sun.angle = 0.0523599
ob_auto_sun = bpy.data.objects.new('AutoSun', light_auto_sun)
scene.collection.objects.link(ob_auto_sun)
ob_auto_sun.rotation_euler = (0.872665, 0.174533, 0.523599)
bpy.context.view_layer.update()
